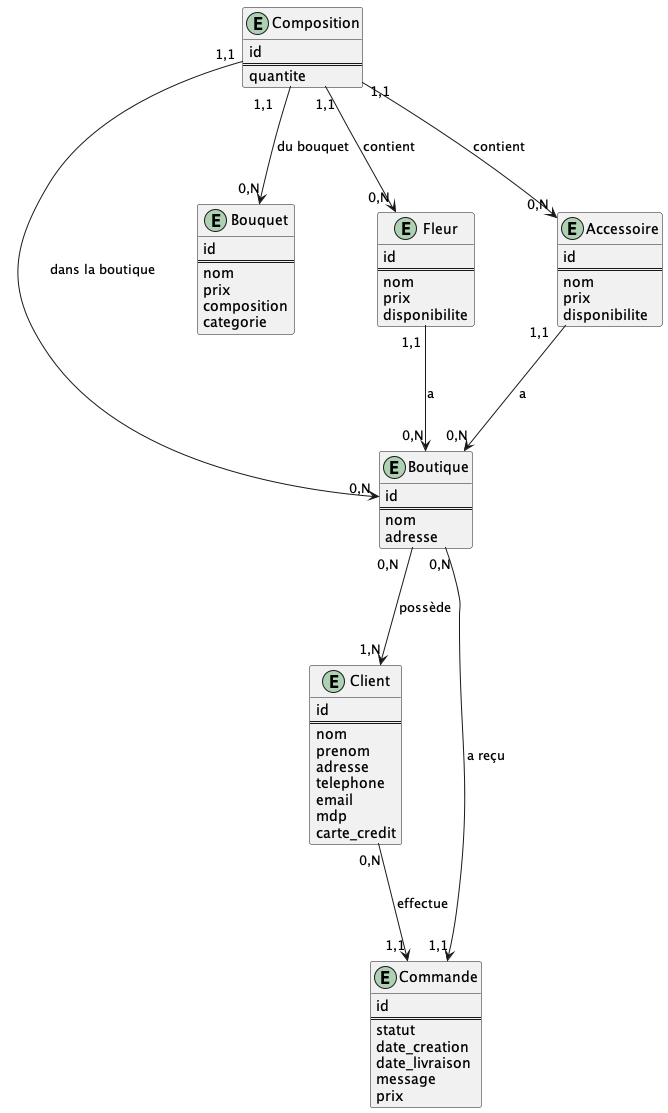

The diagram above was rendered by PlantUML. Its source (embedded in the PNG):
@startuml DiagrammeEA

entity Boutique
{
    id 
    ==
    nom
    adresse
}

entity Client
{
    id
    ==
    nom
    prenom
    adresse
    telephone
    email
    mdp
    carte_credit
}

entity Commande
{
    id
    ==
    statut
    date_creation
    date_livraison
    message
    prix
}

entity Bouquet
{
    id
    ==
    nom
    prix
    composition
    categorie
}

entity Fleur
{
    id
    ==
    nom
    prix
    disponibilite
}

entity Accessoire
{
    id
    ==
    nom
    prix
    disponibilite
}

entity Composition
{
    id
    ==
    quantite
}

Boutique "0,N" --> "1,N" Client : possède
Client "0,N" --> "1,1" Commande : effectue
Boutique "0,N" --> "1,1" Commande : a reçu

Fleur "1,1" --> "0,N" Boutique : a
Accessoire "1,1" --> "0,N" Boutique : a

Composition "1,1" --> "0,N" Fleur : contient
Composition "1,1" --> "0,N" Accessoire : contient
Composition "1,1" --> "0,N" Bouquet : du bouquet
Composition "1,1" --> "0,N" Boutique : dans la boutique

@enduml